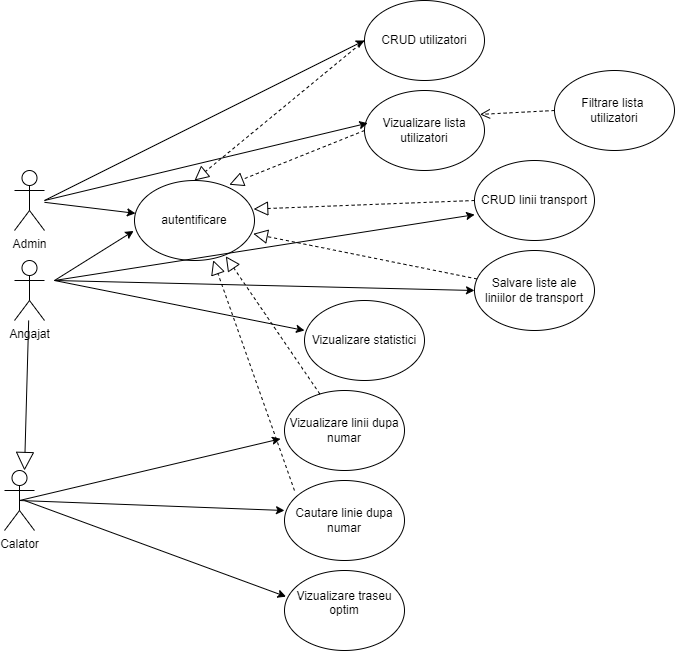

The diagram above was exported from draw.io. Its source (the exported page's mxGraphModel, read from the mxfile embedded in the PNG):
<mxGraphModel dx="1101" dy="567" grid="1" gridSize="10" guides="1" tooltips="1" connect="1" arrows="1" fold="1" page="1" pageScale="1" pageWidth="827" pageHeight="1169" math="0" shadow="0">
  <root>
    <mxCell id="0" />
    <mxCell id="1" parent="0" />
    <mxCell id="k7bnWYNdQ3HbEMRg5Cj1-2" value="Calator&lt;div&gt;&lt;br/&gt;&lt;/div&gt;" style="shape=umlActor;verticalLabelPosition=bottom;verticalAlign=top;html=1;outlineConnect=0;" parent="1" vertex="1">
      <mxGeometry x="40" y="470" width="30" height="60" as="geometry" />
    </mxCell>
    <mxCell id="k7bnWYNdQ3HbEMRg5Cj1-3" value="Angajat&lt;div&gt;&lt;br/&gt;&lt;/div&gt;" style="shape=umlActor;verticalLabelPosition=bottom;verticalAlign=top;html=1;outlineConnect=0;" parent="1" vertex="1">
      <mxGeometry x="50" y="260" width="30" height="60" as="geometry" />
    </mxCell>
    <mxCell id="k7bnWYNdQ3HbEMRg5Cj1-4" value="Admin&lt;div&gt;&lt;br/&gt;&lt;/div&gt;" style="shape=umlActor;verticalLabelPosition=bottom;verticalAlign=top;html=1;outlineConnect=0;" parent="1" vertex="1">
      <mxGeometry x="50" y="170" width="30" height="60" as="geometry" />
    </mxCell>
    <mxCell id="k7bnWYNdQ3HbEMRg5Cj1-10" value="Vizualizare linii dupa numar" style="ellipse;whiteSpace=wrap;html=1;" parent="1" vertex="1">
      <mxGeometry x="320" y="390" width="120" height="80" as="geometry" />
    </mxCell>
    <mxCell id="k7bnWYNdQ3HbEMRg5Cj1-11" value="Cautare linie dupa numar" style="ellipse;whiteSpace=wrap;html=1;" parent="1" vertex="1">
      <mxGeometry x="320" y="480" width="120" height="80" as="geometry" />
    </mxCell>
    <mxCell id="k7bnWYNdQ3HbEMRg5Cj1-12" value="CRUD linii transport" style="ellipse;whiteSpace=wrap;html=1;" parent="1" vertex="1">
      <mxGeometry x="510" y="160" width="120" height="80" as="geometry" />
    </mxCell>
    <mxCell id="k7bnWYNdQ3HbEMRg5Cj1-13" value="autentificare" style="ellipse;whiteSpace=wrap;html=1;" parent="1" vertex="1">
      <mxGeometry x="170" y="180" width="120" height="80" as="geometry" />
    </mxCell>
    <mxCell id="k7bnWYNdQ3HbEMRg5Cj1-14" value="CRUD utilizatori" style="ellipse;whiteSpace=wrap;html=1;" parent="1" vertex="1">
      <mxGeometry x="400" width="120" height="80" as="geometry" />
    </mxCell>
    <mxCell id="k7bnWYNdQ3HbEMRg5Cj1-15" value="Vizualizare lista utilizatori" style="ellipse;whiteSpace=wrap;html=1;" parent="1" vertex="1">
      <mxGeometry x="400" y="90" width="120" height="80" as="geometry" />
    </mxCell>
    <mxCell id="k7bnWYNdQ3HbEMRg5Cj1-36" value="" style="endArrow=classic;html=1;rounded=0;exitX=0.5;exitY=0.5;exitDx=0;exitDy=0;exitPerimeter=0;entryX=-0.033;entryY=0.604;entryDx=0;entryDy=0;entryPerimeter=0;" parent="1" source="k7bnWYNdQ3HbEMRg5Cj1-2" target="k7bnWYNdQ3HbEMRg5Cj1-10" edge="1">
      <mxGeometry width="50" height="50" relative="1" as="geometry">
        <mxPoint x="370" y="240" as="sourcePoint" />
        <mxPoint x="420" y="190" as="targetPoint" />
      </mxGeometry>
    </mxCell>
    <mxCell id="k7bnWYNdQ3HbEMRg5Cj1-37" value="" style="endArrow=classic;html=1;rounded=0;exitX=0.5;exitY=0.5;exitDx=0;exitDy=0;exitPerimeter=0;entryX=0;entryY=0.375;entryDx=0;entryDy=0;entryPerimeter=0;" parent="1" source="k7bnWYNdQ3HbEMRg5Cj1-2" target="k7bnWYNdQ3HbEMRg5Cj1-11" edge="1">
      <mxGeometry width="50" height="50" relative="1" as="geometry">
        <mxPoint x="75" y="410" as="sourcePoint" />
        <mxPoint x="236" y="358" as="targetPoint" />
      </mxGeometry>
    </mxCell>
    <mxCell id="k7bnWYNdQ3HbEMRg5Cj1-39" value="" style="endArrow=classic;html=1;rounded=0;" parent="1" source="k7bnWYNdQ3HbEMRg5Cj1-4" target="k7bnWYNdQ3HbEMRg5Cj1-13" edge="1">
      <mxGeometry width="50" height="50" relative="1" as="geometry">
        <mxPoint x="75" y="410" as="sourcePoint" />
        <mxPoint x="236" y="358" as="targetPoint" />
      </mxGeometry>
    </mxCell>
    <mxCell id="k7bnWYNdQ3HbEMRg5Cj1-40" value="" style="endArrow=classic;html=1;rounded=0;entryX=-0.007;entryY=0.631;entryDx=0;entryDy=0;entryPerimeter=0;" parent="1" target="k7bnWYNdQ3HbEMRg5Cj1-13" edge="1">
      <mxGeometry width="50" height="50" relative="1" as="geometry">
        <mxPoint x="90" y="280" as="sourcePoint" />
        <mxPoint x="246" y="368" as="targetPoint" />
      </mxGeometry>
    </mxCell>
    <mxCell id="k7bnWYNdQ3HbEMRg5Cj1-46" value="" style="endArrow=block;dashed=1;endFill=0;endSize=12;html=1;rounded=0;exitX=0;exitY=0.5;exitDx=0;exitDy=0;entryX=0.5;entryY=0;entryDx=0;entryDy=0;" parent="1" source="k7bnWYNdQ3HbEMRg5Cj1-14" target="k7bnWYNdQ3HbEMRg5Cj1-13" edge="1">
      <mxGeometry width="160" relative="1" as="geometry">
        <mxPoint x="310" y="220" as="sourcePoint" />
        <mxPoint x="470" y="220" as="targetPoint" />
      </mxGeometry>
    </mxCell>
    <mxCell id="k7bnWYNdQ3HbEMRg5Cj1-47" value="" style="endArrow=block;dashed=1;endFill=0;endSize=12;html=1;rounded=0;entryX=0.79;entryY=0.053;entryDx=0;entryDy=0;entryPerimeter=0;exitX=0;exitY=0.5;exitDx=0;exitDy=0;" parent="1" source="k7bnWYNdQ3HbEMRg5Cj1-15" target="k7bnWYNdQ3HbEMRg5Cj1-13" edge="1">
      <mxGeometry width="160" relative="1" as="geometry">
        <mxPoint x="420" y="150" as="sourcePoint" />
        <mxPoint x="290" y="210" as="targetPoint" />
      </mxGeometry>
    </mxCell>
    <mxCell id="k7bnWYNdQ3HbEMRg5Cj1-48" value="" style="endArrow=block;dashed=1;endFill=0;endSize=12;html=1;rounded=0;exitX=0;exitY=0.5;exitDx=0;exitDy=0;entryX=0.993;entryY=0.357;entryDx=0;entryDy=0;entryPerimeter=0;" parent="1" source="k7bnWYNdQ3HbEMRg5Cj1-12" target="k7bnWYNdQ3HbEMRg5Cj1-13" edge="1">
      <mxGeometry width="160" relative="1" as="geometry">
        <mxPoint x="440" y="70" as="sourcePoint" />
        <mxPoint x="270" y="230" as="targetPoint" />
      </mxGeometry>
    </mxCell>
    <mxCell id="k7bnWYNdQ3HbEMRg5Cj1-53" value="" style="endArrow=classic;html=1;rounded=0;entryX=0;entryY=0.5;entryDx=0;entryDy=0;" parent="1" target="k7bnWYNdQ3HbEMRg5Cj1-14" edge="1">
      <mxGeometry width="50" height="50" relative="1" as="geometry">
        <mxPoint x="80" y="200" as="sourcePoint" />
        <mxPoint x="214" y="255" as="targetPoint" />
      </mxGeometry>
    </mxCell>
    <mxCell id="k7bnWYNdQ3HbEMRg5Cj1-54" value="" style="endArrow=classic;html=1;rounded=0;entryX=0.027;entryY=0.408;entryDx=0;entryDy=0;entryPerimeter=0;" parent="1" target="k7bnWYNdQ3HbEMRg5Cj1-15" edge="1">
      <mxGeometry width="50" height="50" relative="1" as="geometry">
        <mxPoint x="80" y="200" as="sourcePoint" />
        <mxPoint x="224" y="265" as="targetPoint" />
      </mxGeometry>
    </mxCell>
    <mxCell id="k7bnWYNdQ3HbEMRg5Cj1-55" value="" style="endArrow=classic;html=1;rounded=0;entryX=0.001;entryY=0.677;entryDx=0;entryDy=0;entryPerimeter=0;" parent="1" target="k7bnWYNdQ3HbEMRg5Cj1-12" edge="1">
      <mxGeometry width="50" height="50" relative="1" as="geometry">
        <mxPoint x="90" y="280" as="sourcePoint" />
        <mxPoint x="234" y="275" as="targetPoint" />
      </mxGeometry>
    </mxCell>
    <mxCell id="k7bnWYNdQ3HbEMRg5Cj1-56" value="" style="endArrow=block;dashed=1;endFill=0;endSize=12;html=1;rounded=0;entryX=0.761;entryY=0.948;entryDx=0;entryDy=0;entryPerimeter=0;" parent="1" source="k7bnWYNdQ3HbEMRg5Cj1-10" target="k7bnWYNdQ3HbEMRg5Cj1-13" edge="1">
      <mxGeometry width="160" relative="1" as="geometry">
        <mxPoint x="410" y="50" as="sourcePoint" />
        <mxPoint x="240" y="190" as="targetPoint" />
      </mxGeometry>
    </mxCell>
    <mxCell id="k7bnWYNdQ3HbEMRg5Cj1-58" value="" style="endArrow=block;dashed=1;endFill=0;endSize=12;html=1;rounded=0;exitX=0.083;exitY=0.125;exitDx=0;exitDy=0;exitPerimeter=0;entryX=0.656;entryY=0.997;entryDx=0;entryDy=0;entryPerimeter=0;" parent="1" source="k7bnWYNdQ3HbEMRg5Cj1-11" target="k7bnWYNdQ3HbEMRg5Cj1-13" edge="1">
      <mxGeometry width="160" relative="1" as="geometry">
        <mxPoint x="320" y="410" as="sourcePoint" />
        <mxPoint x="220" y="260" as="targetPoint" />
        <Array as="points" />
      </mxGeometry>
    </mxCell>
    <mxCell id="k7bnWYNdQ3HbEMRg5Cj1-62" value="" style="endArrow=block;endSize=16;endFill=0;html=1;rounded=0;" parent="1" source="k7bnWYNdQ3HbEMRg5Cj1-3" edge="1">
      <mxGeometry width="160" relative="1" as="geometry">
        <mxPoint x="35" y="330" as="sourcePoint" />
        <mxPoint x="60" y="470" as="targetPoint" />
        <Array as="points" />
      </mxGeometry>
    </mxCell>
    <mxCell id="qsXKRm4brfXMMDhogMrN-1" value="Vizualizare traseu&lt;div&gt;optim&lt;/div&gt;&lt;div&gt;&lt;br&gt;&lt;/div&gt;" style="ellipse;whiteSpace=wrap;html=1;" parent="1" vertex="1">
      <mxGeometry x="320" y="570" width="120" height="80" as="geometry" />
    </mxCell>
    <mxCell id="qsXKRm4brfXMMDhogMrN-2" value="" style="endArrow=classic;html=1;rounded=0;entryX=0.013;entryY=0.327;entryDx=0;entryDy=0;entryPerimeter=0;" parent="1" target="qsXKRm4brfXMMDhogMrN-1" edge="1">
      <mxGeometry width="50" height="50" relative="1" as="geometry">
        <mxPoint x="60" y="500" as="sourcePoint" />
        <mxPoint x="340" y="440" as="targetPoint" />
      </mxGeometry>
    </mxCell>
    <mxCell id="qsXKRm4brfXMMDhogMrN-3" value="Salvare liste ale liniilor de transport" style="ellipse;whiteSpace=wrap;html=1;" parent="1" vertex="1">
      <mxGeometry x="510" y="250" width="120" height="80" as="geometry" />
    </mxCell>
    <mxCell id="qsXKRm4brfXMMDhogMrN-4" value="" style="endArrow=block;dashed=1;endFill=0;endSize=12;html=1;rounded=0;entryX=0.99;entryY=0.666;entryDx=0;entryDy=0;entryPerimeter=0;" parent="1" source="qsXKRm4brfXMMDhogMrN-3" target="k7bnWYNdQ3HbEMRg5Cj1-13" edge="1">
      <mxGeometry width="160" relative="1" as="geometry">
        <mxPoint x="520" y="210" as="sourcePoint" />
        <mxPoint x="299" y="219" as="targetPoint" />
      </mxGeometry>
    </mxCell>
    <mxCell id="qsXKRm4brfXMMDhogMrN-5" value="" style="endArrow=classic;html=1;rounded=0;entryX=0;entryY=0.5;entryDx=0;entryDy=0;" parent="1" target="qsXKRm4brfXMMDhogMrN-3" edge="1">
      <mxGeometry width="50" height="50" relative="1" as="geometry">
        <mxPoint x="90" y="280" as="sourcePoint" />
        <mxPoint x="527" y="233" as="targetPoint" />
      </mxGeometry>
    </mxCell>
    <mxCell id="bC_2LLpaUdaCzY9Os20E-1" value="Vizualizare statistici" style="ellipse;whiteSpace=wrap;html=1;" vertex="1" parent="1">
      <mxGeometry x="340" y="300" width="120" height="80" as="geometry" />
    </mxCell>
    <mxCell id="bC_2LLpaUdaCzY9Os20E-3" value="" style="endArrow=classic;html=1;rounded=0;" edge="1" parent="1">
      <mxGeometry width="50" height="50" relative="1" as="geometry">
        <mxPoint x="90" y="280" as="sourcePoint" />
        <mxPoint x="340" y="330" as="targetPoint" />
      </mxGeometry>
    </mxCell>
    <mxCell id="bC_2LLpaUdaCzY9Os20E-4" value="" style="html=1;verticalAlign=bottom;endArrow=open;dashed=1;endSize=8;curved=0;rounded=0;entryX=0.962;entryY=0.299;entryDx=0;entryDy=0;entryPerimeter=0;" edge="1" parent="1" target="k7bnWYNdQ3HbEMRg5Cj1-15">
      <mxGeometry relative="1" as="geometry">
        <mxPoint x="590" y="110" as="sourcePoint" />
        <mxPoint x="580" y="110" as="targetPoint" />
      </mxGeometry>
    </mxCell>
    <mxCell id="bC_2LLpaUdaCzY9Os20E-5" value="Filtrare lista&amp;nbsp;&lt;div&gt;utilizatori&lt;/div&gt;" style="ellipse;whiteSpace=wrap;html=1;" vertex="1" parent="1">
      <mxGeometry x="590" y="70" width="120" height="80" as="geometry" />
    </mxCell>
  </root>
</mxGraphModel>